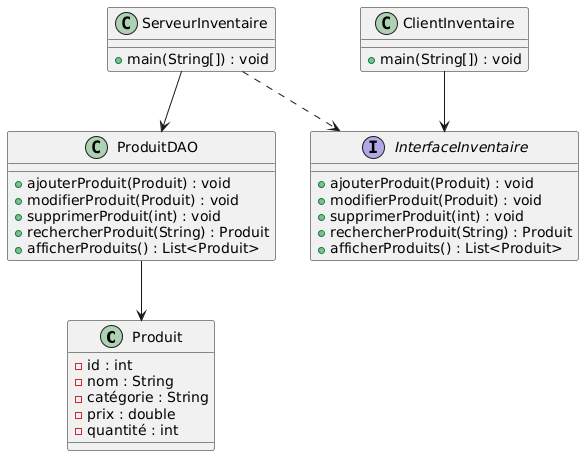

The diagram above was rendered by PlantUML. Its source (embedded in the PNG):
@startuml
' ---- Diagramme de Classes ----
class Produit {
  - id : int
  - nom : String
  - catégorie : String
  - prix : double
  - quantité : int
}

class ProduitDAO {
  + ajouterProduit(Produit) : void
  + modifierProduit(Produit) : void
  + supprimerProduit(int) : void
  + rechercherProduit(String) : Produit
  + afficherProduits() : List<Produit>
}

class ServeurInventaire {
  + main(String[]) : void
}

interface InterfaceInventaire {
  + ajouterProduit(Produit) : void
  + modifierProduit(Produit) : void
  + supprimerProduit(int) : void
  + rechercherProduit(String) : Produit
  + afficherProduits() : List<Produit>
}

class ClientInventaire {
  + main(String[]) : void
}

ProduitDAO --> Produit
ServeurInventaire --> ProduitDAO
ServeurInventaire ..> InterfaceInventaire
ClientInventaire --> InterfaceInventaire
@enduml